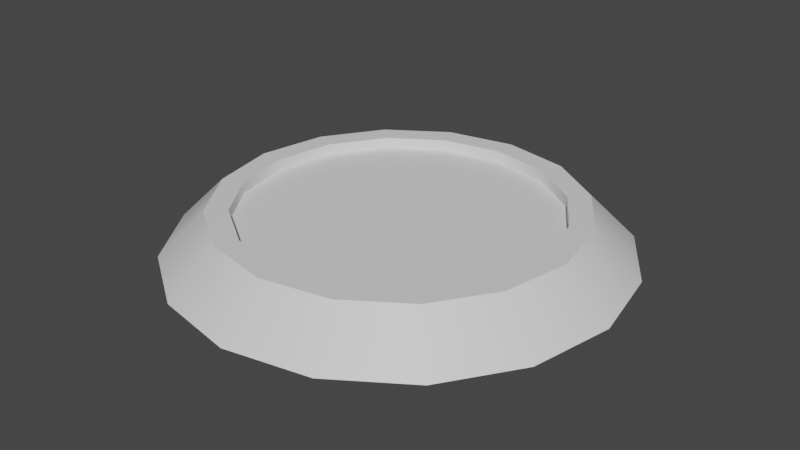 # Source: Display_Pot.blend  (saved by Blender 3.6.11; exported with 4.5.12 LTS)
import bpy
from mathutils import Matrix  # noqa: F401  (used for matrix-valued properties, if any)

bpy.ops.wm.read_factory_settings(use_empty=True)
scene = bpy.context.scene
scene.name = 'Scene'

# ---- materials (node trees are filled in below, after node groups)
mat_display_pot__dummy = bpy.data.materials.new('Display Pot (dummy)')
mat_display_pot__dummy.use_transparent_shadow = False

# ---- node groups
ng_auto_smooth = bpy.data.node_groups.new('Auto Smooth', 'GeometryNodeTree')
_s = ng_auto_smooth.interface.new_socket(name='Geometry', in_out='OUTPUT', socket_type='NodeSocketGeometry')
_s = ng_auto_smooth.interface.new_socket(name='Geometry', in_out='INPUT', socket_type='NodeSocketGeometry')
_s = ng_auto_smooth.interface.new_socket(name='Angle', in_out='INPUT', socket_type='NodeSocketFloat')
_s.subtype = 'ANGLE'
_s.min_value = 0.0
_s.max_value = 3.142
ng_auto_smooth.is_modifier = True
_N = ng_auto_smooth.nodes; _L = ng_auto_smooth.links
n0 = _N.new('NodeGroupOutput'); n0.name = 'Group Output'; n0.location = (480, -100)
n1 = _N.new('NodeGroupInput'); n1.name = 'Group Input'; n1.location = (-420, -300)
n2 = _N.new('NodeGroupInput'); n2.name = 'Group Input.001'; n2.location = (-60, -100)
n3 = _N.new('GeometryNodeSetShadeSmooth'); n3.name = 'Set Shade Smooth'; n3.location = (120, -100)
n3.domain = 'EDGE'
n4 = _N.new('GeometryNodeSetShadeSmooth'); n4.name = 'Set Shade Smooth.001'; n4.location = (300, -100)
n5 = _N.new('GeometryNodeInputMeshEdgeAngle'); n5.name = 'Edge Angle'; n5.location = (-420, -220)
n6 = _N.new('GeometryNodeInputEdgeSmooth'); n6.name = 'Is Edge Smooth'; n6.location = (-60, -160)
n7 = _N.new('GeometryNodeInputShadeSmooth'); n7.name = 'Is Face Smooth'; n7.location = (-240, -340)
n8 = _N.new('FunctionNodeBooleanMath'); n8.name = 'Boolean Math'; n8.location = (-60, -220)
n9 = _N.new('FunctionNodeCompare'); n9.name = 'Compare'; n9.location = (-240, -180)
n9.operation = 'LESS_EQUAL'
_L.new(n5.outputs[0], n9.inputs[0])
_L.new(n4.outputs[0], n0.inputs[0])
_L.new(n1.outputs[1], n9.inputs[1])
_L.new(n9.outputs[0], n8.inputs[0])
_L.new(n7.outputs[0], n8.inputs[1])
_L.new(n2.outputs[0], n3.inputs[0])
_L.new(n6.outputs[0], n3.inputs[1])
_L.new(n3.outputs[0], n4.inputs[0])
_L.new(n8.outputs[0], n3.inputs[2])
n0.is_active_output = True

# ---- material node trees
mat_display_pot__dummy.use_nodes = True; mat_display_pot__dummy.node_tree.nodes.clear()
_N = mat_display_pot__dummy.node_tree.nodes; _L = mat_display_pot__dummy.node_tree.links
n0 = _N.new('ShaderNodeBsdfPrincipled'); n0.name = 'Principled BSDF'; n0.location = (10, 300)
n0.distribution = 'GGX'
n0.subsurface_method = 'RANDOM_WALK_SKIN'
n0.inputs[3].default_value = 1.45
n0.inputs[27].default_value = (0.0, 0.0, 0.0, 1.0)
n0.inputs[28].default_value = 1.0
n1 = _N.new('ShaderNodeOutputMaterial'); n1.name = 'Material Output'; n1.location = (300, 300)
_L.new(n0.outputs[0], n1.inputs[0])
n1.is_active_output = True

# ---- world
world_world = bpy.data.worlds.new('World'); scene.world = world_world
world_world.use_nodes = True; world_world.node_tree.nodes.clear()
_N = world_world.node_tree.nodes; _L = world_world.node_tree.links
n0 = _N.new('ShaderNodeOutputWorld'); n0.name = 'World Output'; n0.location = (300, 300)
n1 = _N.new('ShaderNodeBackground'); n1.name = 'Background'; n1.location = (10, 300)
n1.inputs[0].default_value = (0.05088, 0.05088, 0.05088, 1.0)
_L.new(n1.outputs[0], n0.inputs[0])
n0.is_active_output = True
world_world.color = (0.05088, 0.05088, 0.05088)
world_world.use_sun_shadow = False
world_world.sun_shadow_jitter_overblur = 0.0

# ---- meshes
me_display_pot = bpy.data.meshes.new('Display Pot')
me_display_pot.from_pydata([(0.0, 0.0, -0.5), (-2.652e-09, 0.1, -0.349), (0.1913, -2.98e-08, -0.4619), (0.1336, 0.1, -0.3225), (0.3536, -2.98e-08, -0.3536), (0.2468, 0.1, -0.2468), (0.4619, -1.49e-08, -0.1913), (0.3225, 0.1, -0.1336), (0.5, 0.0, 0.0), (0.349, 0.1, 0.0), (0.4619, 1.49e-08, 0.1913), (0.3225, 0.1, 0.1336), (0.3536, 2.98e-08, 0.3536), (0.2468, 0.1, 0.2468), (0.1913, 2.98e-08, 0.4619), (0.1336, 0.1, 0.3225), (0.0, 0.0, 0.5), (-2.652e-09, 0.1, 0.349), (-0.1913, 2.98e-08, 0.4619), (-0.1336, 0.1, 0.3225), (-0.3536, 2.98e-08, 0.3536), (-0.2468, 0.1, 0.2468), (-0.4619, 1.49e-08, 0.1913), (-0.3225, 0.1, 0.1336), (-0.5, 0.0, 0.0), (-0.349, 0.1, 0.0), (-0.4619, -1.49e-08, -0.1913), (-0.3225, 0.1, -0.1336), (-0.3536, -2.98e-08, -0.3536), (-0.2468, 0.1, -0.2468), (-0.1913, -2.98e-08, -0.4619), (-0.1336, 0.1, -0.3225), (0.1531, 0.1, -0.3696), (-1.49e-09, 0.1, -0.4), (0.2828, 0.1, -0.2828), (0.3696, 0.1, -0.1531), (0.4, 0.1, 0.0), (0.3696, 0.1, 0.1531), (0.2828, 0.1, 0.2828), (0.1531, 0.1, 0.3696), (-1.49e-09, 0.1, 0.4), (-0.1531, 0.1, 0.3696), (-0.2828, 0.1, 0.2828), (-0.3696, 0.1, 0.1531), (-0.4, 0.1, 0.0), (-0.3696, 0.1, -0.1531), (-0.2828, 0.1, -0.2828), (-0.1531, 0.1, -0.3696), (0.1336, 0.075, -0.3225), (-2.527e-09, 0.075, -0.349), (0.2468, 0.075, -0.2468), (0.3225, 0.075, -0.1336), (0.349, 0.075, 0.0), (0.3225, 0.075, 0.1336), (0.2468, 0.075, 0.2468), (0.1336, 0.075, 0.3225), (-2.527e-09, 0.075, 0.349), (-0.1336, 0.075, 0.3225), (-0.2468, 0.075, 0.2468), (-0.3225, 0.075, 0.1336), (-0.349, 0.075, 0.0), (-0.3225, 0.075, -0.1336), (-0.2468, 0.075, -0.2468), (-0.1336, 0.075, -0.3225)], [], [(0, 33, 32, 2), (2, 32, 34, 4), (4, 34, 35, 6), (6, 35, 36, 8), (8, 36, 37, 10), (10, 37, 38, 12), (12, 38, 39, 14), (14, 39, 40, 16), (16, 40, 41, 18), (18, 41, 42, 20), (20, 42, 43, 22), (22, 43, 44, 24), (24, 44, 45, 26), (26, 45, 46, 28), (11, 9, 52, 53), (28, 46, 47, 30), (30, 47, 33, 0), (0, 2, 4, 6, 8, 10, 12, 14, 16, 18, 20, 22, 24, 26, 28, 30), (1, 3, 32, 33), (3, 5, 34, 32), (5, 7, 35, 34), (7, 9, 36, 35), (9, 11, 37, 36), (11, 13, 38, 37), (13, 15, 39, 38), (15, 17, 40, 39), (17, 19, 41, 40), (19, 21, 42, 41), (21, 23, 43, 42), (23, 25, 44, 43), (25, 27, 45, 44), (27, 29, 46, 45), (29, 31, 47, 46), (31, 1, 33, 47), (48, 49, 63, 62, 61, 60, 59, 58, 57, 56, 55, 54, 53, 52, 51, 50), (27, 25, 60, 61), (13, 11, 53, 54), (29, 27, 61, 62), (15, 13, 54, 55), (31, 29, 62, 63), (17, 15, 55, 56), (3, 1, 49, 48), (1, 31, 63, 49), (19, 17, 56, 57), (5, 3, 48, 50), (21, 19, 57, 58), (7, 5, 50, 51), (23, 21, 58, 59), (9, 7, 51, 52), (25, 23, 59, 60)])
me_display_pot.polygons.foreach_set('use_smooth', [True] * 50)
_uv = me_display_pot.uv_layers.new(name='UVMap')
_uv.uv.foreach_set('vector', [0.5995, 0.502, 0.5895, 0.5529, 0.5099, 0.5529, 0.5, 0.502, 0.5, 0.2003, 0.45, 0.2102, 0.4196, 0.1367, 0.4619, 0.1084, 0.4619, 0.1084, 0.4196, 0.1367, 0.3633, 0.08045, 0.3916, 0.03806, 0.5995, 0.4, 0.5895, 0.451, 0.5099, 0.451, 0.5, 0.4, 0.2997, 7.804e-09, 0.2898, 0.05, 0.2102, 0.05, 0.2003, -1.958e-09, 0.2003, -1.958e-09, 0.2102, 0.05, 0.1367, 0.08045, 0.1084, 0.03806, 0.1084, 0.03806, 0.1367, 0.08045, 0.08045, 0.1367, 0.03806, 0.1084, 0.5995, 0.5529, 0.5895, 0.6039, 0.5099, 0.6039, 0.5, 0.5529, 1.877e-09, 0.2003, 0.05, 0.2102, 0.05, 0.2898, -6.403e-09, 0.2997, -6.403e-09, 0.2997, 0.05, 0.2898, 0.08045, 0.3633, 0.03806, 0.3916, 0.03806, 0.3916, 0.08045, 0.3633, 0.1367, 0.4196, 0.1084, 0.4619, 0.1084, 0.4619, 0.1367, 0.4196, 0.2102, 0.45, 0.2003, 0.5, 0.5, 0.502, 0.5099, 0.451, 0.5895, 0.451, 0.5995, 0.502, 0.2997, 0.5, 0.2898, 0.45, 0.3633, 0.4196, 0.3916, 0.4619, 0.5641, 0.3618, 0.6336, 0.3618, 0.6336, 0.3745, 0.5641, 0.3745, 0.3916, 0.4619, 0.3633, 0.4196, 0.4196, 0.3633, 0.4619, 0.3916, 0.4619, 0.3916, 0.4196, 0.3633, 0.45, 0.2898, 0.5, 0.2997, 0.5, 0.7997, 0.4619, 0.8916, 0.3916, 0.9619, 0.2997, 1.0, 0.2003, 1.0, 0.1084, 0.9619, 0.03806, 0.8916, -2.13e-08, 0.7997, -1.302e-08, 0.7003, 0.03806, 0.6084, 0.1084, 0.5381, 0.2003, 0.5, 0.2997, 0.5, 0.3916, 0.5381, 0.4619, 0.6084, 0.5, 0.7003, 0.4245, 0.2847, 0.4245, 0.2153, 0.45, 0.2102, 0.45, 0.2898, 0.4245, 0.2153, 0.3979, 0.1511, 0.4196, 0.1367, 0.45, 0.2102, 0.3979, 0.1511, 0.3489, 0.1021, 0.3633, 0.08045, 0.4196, 0.1367, 0.3489, 0.1021, 0.2847, 0.07549, 0.2898, 0.05, 0.3633, 0.08045, 0.2847, 0.07549, 0.2153, 0.07549, 0.2102, 0.05, 0.2898, 0.05, 0.2153, 0.07549, 0.1511, 0.1021, 0.1367, 0.08045, 0.2102, 0.05, 0.1511, 0.1021, 0.1021, 0.1511, 0.08045, 0.1367, 0.1367, 0.08045, 0.1021, 0.1511, 0.07549, 0.2153, 0.05, 0.2102, 0.08045, 0.1367, 0.07549, 0.2153, 0.07549, 0.2847, 0.05, 0.2898, 0.05, 0.2102, 0.07549, 0.2847, 0.1021, 0.3489, 0.08045, 0.3633, 0.05, 0.2898, 0.1021, 0.3489, 0.1511, 0.3979, 0.1367, 0.4196, 0.08045, 0.3633, 0.1511, 0.3979, 0.2153, 0.4245, 0.2102, 0.45, 0.1367, 0.4196, 0.2153, 0.4245, 0.2847, 0.4245, 0.2898, 0.45, 0.2102, 0.45, 0.2847, 0.4245, 0.3489, 0.3979, 0.3633, 0.4196, 0.2898, 0.45, 0.3489, 0.3979, 0.3979, 0.3489, 0.4196, 0.3633, 0.3633, 0.4196, 0.3979, 0.3489, 0.4245, 0.2847, 0.45, 0.2898, 0.4196, 0.3633, 0.5757, 0.3225, 0.5266, 0.2734, 0.5, 0.2092, 0.5, 0.1398, 0.5266, 0.07566, 0.5757, 0.02657, 0.6398, -2.74e-08, 0.7092, -3.035e-08, 0.7734, 0.02657, 0.8225, 0.07566, 0.849, 0.1398, 0.849, 0.2092, 0.8225, 0.2734, 0.7734, 0.3225, 0.7092, 0.349, 0.6398, 0.349, 0.6977, 0.3873, 0.6336, 0.3873, 0.6336, 0.3745, 0.6977, 0.3745, 0.5, 0.3618, 0.5641, 0.3618, 0.5641, 0.3745, 0.5, 0.3745, 0.7468, 0.3873, 0.6977, 0.3873, 0.6977, 0.3745, 0.7468, 0.3745, 0.5491, 0.4, 0.5, 0.4, 0.5, 0.3873, 0.5491, 0.3873, 0.5641, 0.3618, 0.5, 0.3618, 0.5, 0.349, 0.5641, 0.349, 0.6132, 0.4, 0.5491, 0.4, 0.5491, 0.3873, 0.6132, 0.3873, 0.6977, 0.3618, 0.6336, 0.3618, 0.6336, 0.349, 0.6977, 0.349, 0.6336, 0.3618, 0.5641, 0.3618, 0.5641, 0.349, 0.6336, 0.349, 0.6827, 0.4, 0.6132, 0.4, 0.6132, 0.3873, 0.6827, 0.3873, 0.7468, 0.3618, 0.6977, 0.3618, 0.6977, 0.349, 0.7468, 0.349, 0.7468, 0.4, 0.6827, 0.4, 0.6827, 0.3873, 0.7468, 0.3873, 0.6977, 0.3618, 0.7468, 0.3618, 0.7468, 0.3745, 0.6977, 0.3745, 0.5641, 0.3873, 0.5, 0.3873, 0.5, 0.3745, 0.5641, 0.3745, 0.6336, 0.3618, 0.6977, 0.3618, 0.6977, 0.3745, 0.6336, 0.3745, 0.6336, 0.3873, 0.5641, 0.3873, 0.5641, 0.3745, 0.6336, 0.3745])
me_display_pot.materials.append(mat_display_pot__dummy)
me_display_pot.update()

# ---- objects
ob_display_pot = bpy.data.objects.new('Display Pot', me_display_pot)

# ---- transforms, parenting, visibility, modifiers, constraints
ob_display_pot.location = (0.0, 0.0, 0.0)
ob_display_pot.delta_rotation_euler = (1.571, 0.0, 0.0)
_m = ob_display_pot.modifiers.new('Auto Smooth', 'NODES')
_m.node_group = ng_auto_smooth
_gi = [s.identifier for s in ng_auto_smooth.interface.items_tree if s.item_type == 'SOCKET' and s.in_out == 'INPUT']
_m[_gi[1]] = 0.5236  # Angle

# ---- collection membership
scene.collection.objects.link(ob_display_pot)

# ---- scene / render settings (as saved in the file)
scene.frame_start = 1; scene.frame_end = 250; scene.frame_set(1)
scene.render.engine = 'BLENDER_EEVEE_NEXT'
scene.cycles.sampling_pattern = 'TABULATED_SOBOL'
scene.view_settings.view_transform = 'Filmic'
bpy.context.view_layer.update()

# ---- added for rendering (the .blend has no active camera and no usable light): camera, sun
cam_auto = bpy.data.cameras.new('AutoCamera')
cam_auto.lens = 50.0
cam_auto.sensor_width = 36.0
cam_auto.clip_end = 1000.0
ob_auto_camera = bpy.data.objects.new('AutoCamera', cam_auto)
scene.collection.objects.link(ob_auto_camera)
ob_auto_camera.location = (1.31173, -1.57408, 1.09939)
ob_auto_camera.rotation_euler = (1.09748, -7.21219e-08, 0.694738)
scene.camera = ob_auto_camera
light_auto_sun = bpy.data.lights.new('AutoSun', 'SUN')
light_auto_sun.energy = 3.0
light_auto_sun.angle = 0.0523599
ob_auto_sun = bpy.data.objects.new('AutoSun', light_auto_sun)
scene.collection.objects.link(ob_auto_sun)
ob_auto_sun.rotation_euler = (0.872665, 0.174533, 0.523599)
bpy.context.view_layer.update()
